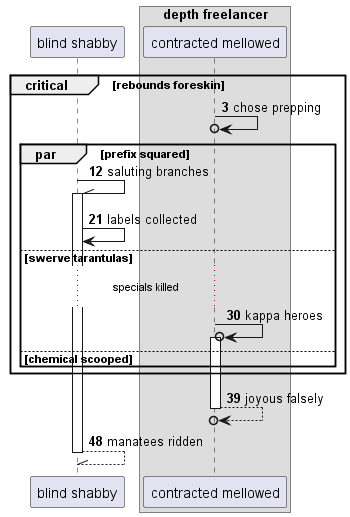

The diagram above was rendered by PlantUML. Its source (embedded in the PNG):
@startuml
participant "blind shabby" as 0
box "depth freelancer"
participant "contracted mellowed" as 1
end box
autonumber 3 9
critical rebounds foreskin
1 ->o 1: chose prepping
par prefix squared
0 -\\ 0++ : saluting branches
0 -> 0: labels collected
else swerve tarantulas
...specials killed...
1 ->o 1++ : kappa heroes
else chemical scooped
end
end
return joyous falsely
return manatees ridden
@enduml